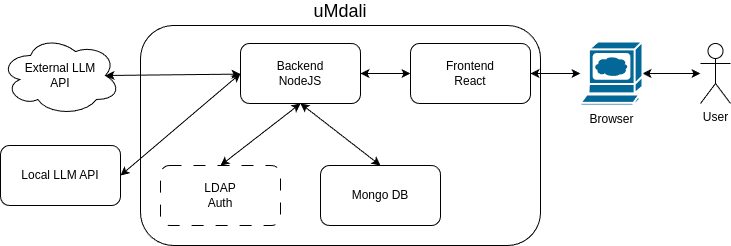

The diagram above was exported from draw.io. Its source (the exported page's mxGraphModel, read from the mxfile embedded in the PNG):
<mxGraphModel dx="1364" dy="913" grid="1" gridSize="10" guides="1" tooltips="1" connect="1" arrows="1" fold="1" page="1" pageScale="1" pageWidth="827" pageHeight="1169" math="0" shadow="0">
  <root>
    <mxCell id="0" />
    <mxCell id="1" parent="0" />
    <mxCell id="qpO9UX7gCCEK_t7uXM4x-1" value="User" style="shape=umlActor;verticalLabelPosition=bottom;verticalAlign=top;html=1;outlineConnect=0;" vertex="1" parent="1">
      <mxGeometry x="730" y="108" width="30" height="60" as="geometry" />
    </mxCell>
    <mxCell id="qpO9UX7gCCEK_t7uXM4x-25" style="edgeStyle=none;rounded=0;orthogonalLoop=1;jettySize=auto;html=1;exitX=1;exitY=0.5;exitDx=0;exitDy=0;exitPerimeter=0;startArrow=classic;startFill=1;" edge="1" parent="1" source="qpO9UX7gCCEK_t7uXM4x-4" target="qpO9UX7gCCEK_t7uXM4x-1">
      <mxGeometry relative="1" as="geometry" />
    </mxCell>
    <mxCell id="qpO9UX7gCCEK_t7uXM4x-4" value="Browser" style="shape=mxgraph.cisco.computers_and_peripherals.web_browser;html=1;pointerEvents=1;dashed=0;fillColor=#036897;strokeColor=#ffffff;strokeWidth=2;verticalLabelPosition=bottom;verticalAlign=top;align=center;outlineConnect=0;" vertex="1" parent="1">
      <mxGeometry x="610" y="106" width="62" height="64" as="geometry" />
    </mxCell>
    <mxCell id="qpO9UX7gCCEK_t7uXM4x-7" value="uMdali" style="rounded=1;whiteSpace=wrap;html=1;labelPosition=center;verticalLabelPosition=top;align=center;verticalAlign=bottom;fontSize=18;" vertex="1" parent="1">
      <mxGeometry x="170" y="90" width="400" height="220" as="geometry" />
    </mxCell>
    <mxCell id="qpO9UX7gCCEK_t7uXM4x-21" style="edgeStyle=none;rounded=0;orthogonalLoop=1;jettySize=auto;html=1;exitX=1;exitY=0.5;exitDx=0;exitDy=0;entryX=0;entryY=0.5;entryDx=0;entryDy=0;startArrow=classic;startFill=1;" edge="1" parent="1" source="qpO9UX7gCCEK_t7uXM4x-8" target="qpO9UX7gCCEK_t7uXM4x-9">
      <mxGeometry relative="1" as="geometry" />
    </mxCell>
    <mxCell id="qpO9UX7gCCEK_t7uXM4x-22" style="edgeStyle=none;rounded=0;orthogonalLoop=1;jettySize=auto;html=1;exitX=0.5;exitY=1;exitDx=0;exitDy=0;entryX=0.5;entryY=0;entryDx=0;entryDy=0;startArrow=classic;startFill=1;" edge="1" parent="1" source="qpO9UX7gCCEK_t7uXM4x-8" target="qpO9UX7gCCEK_t7uXM4x-13">
      <mxGeometry relative="1" as="geometry" />
    </mxCell>
    <mxCell id="qpO9UX7gCCEK_t7uXM4x-23" style="edgeStyle=none;rounded=0;orthogonalLoop=1;jettySize=auto;html=1;entryX=0.5;entryY=0;entryDx=0;entryDy=0;exitX=0.5;exitY=1;exitDx=0;exitDy=0;startArrow=classic;startFill=1;" edge="1" parent="1" source="qpO9UX7gCCEK_t7uXM4x-8" target="qpO9UX7gCCEK_t7uXM4x-10">
      <mxGeometry relative="1" as="geometry" />
    </mxCell>
    <mxCell id="qpO9UX7gCCEK_t7uXM4x-8" value="Backend&lt;br&gt;NodeJS" style="rounded=1;whiteSpace=wrap;html=1;" vertex="1" parent="1">
      <mxGeometry x="270" y="108" width="120" height="60" as="geometry" />
    </mxCell>
    <mxCell id="qpO9UX7gCCEK_t7uXM4x-24" style="edgeStyle=none;rounded=0;orthogonalLoop=1;jettySize=auto;html=1;exitX=1;exitY=0.5;exitDx=0;exitDy=0;startArrow=classic;startFill=1;" edge="1" parent="1" source="qpO9UX7gCCEK_t7uXM4x-9" target="qpO9UX7gCCEK_t7uXM4x-4">
      <mxGeometry relative="1" as="geometry" />
    </mxCell>
    <mxCell id="qpO9UX7gCCEK_t7uXM4x-9" value="Frontend&lt;br&gt;React" style="rounded=1;whiteSpace=wrap;html=1;" vertex="1" parent="1">
      <mxGeometry x="440" y="108" width="120" height="60" as="geometry" />
    </mxCell>
    <mxCell id="qpO9UX7gCCEK_t7uXM4x-10" value="Mongo DB" style="rounded=1;whiteSpace=wrap;html=1;" vertex="1" parent="1">
      <mxGeometry x="350" y="230" width="120" height="60" as="geometry" />
    </mxCell>
    <mxCell id="qpO9UX7gCCEK_t7uXM4x-13" value="LDAP&lt;br&gt;Auth" style="rounded=1;whiteSpace=wrap;html=1;dashed=1;dashPattern=12 12;" vertex="1" parent="1">
      <mxGeometry x="190" y="230" width="120" height="60" as="geometry" />
    </mxCell>
    <mxCell id="qpO9UX7gCCEK_t7uXM4x-19" style="edgeStyle=none;rounded=0;orthogonalLoop=1;jettySize=auto;html=1;exitX=0.875;exitY=0.5;exitDx=0;exitDy=0;exitPerimeter=0;startArrow=classic;startFill=1;" edge="1" parent="1" source="qpO9UX7gCCEK_t7uXM4x-17" target="qpO9UX7gCCEK_t7uXM4x-8">
      <mxGeometry relative="1" as="geometry" />
    </mxCell>
    <mxCell id="qpO9UX7gCCEK_t7uXM4x-17" value="External LLM&lt;br&gt;API" style="ellipse;shape=cloud;whiteSpace=wrap;html=1;" vertex="1" parent="1">
      <mxGeometry x="30" y="100" width="120" height="80" as="geometry" />
    </mxCell>
    <mxCell id="qpO9UX7gCCEK_t7uXM4x-20" style="edgeStyle=none;rounded=0;orthogonalLoop=1;jettySize=auto;html=1;exitX=1;exitY=0.5;exitDx=0;exitDy=0;entryX=0;entryY=0.5;entryDx=0;entryDy=0;startArrow=classic;startFill=1;" edge="1" parent="1" source="qpO9UX7gCCEK_t7uXM4x-18" target="qpO9UX7gCCEK_t7uXM4x-8">
      <mxGeometry relative="1" as="geometry">
        <mxPoint x="200" y="140" as="targetPoint" />
      </mxGeometry>
    </mxCell>
    <mxCell id="qpO9UX7gCCEK_t7uXM4x-18" value="Local LLM API" style="rounded=1;whiteSpace=wrap;html=1;" vertex="1" parent="1">
      <mxGeometry x="30" y="210" width="120" height="60" as="geometry" />
    </mxCell>
  </root>
</mxGraphModel>